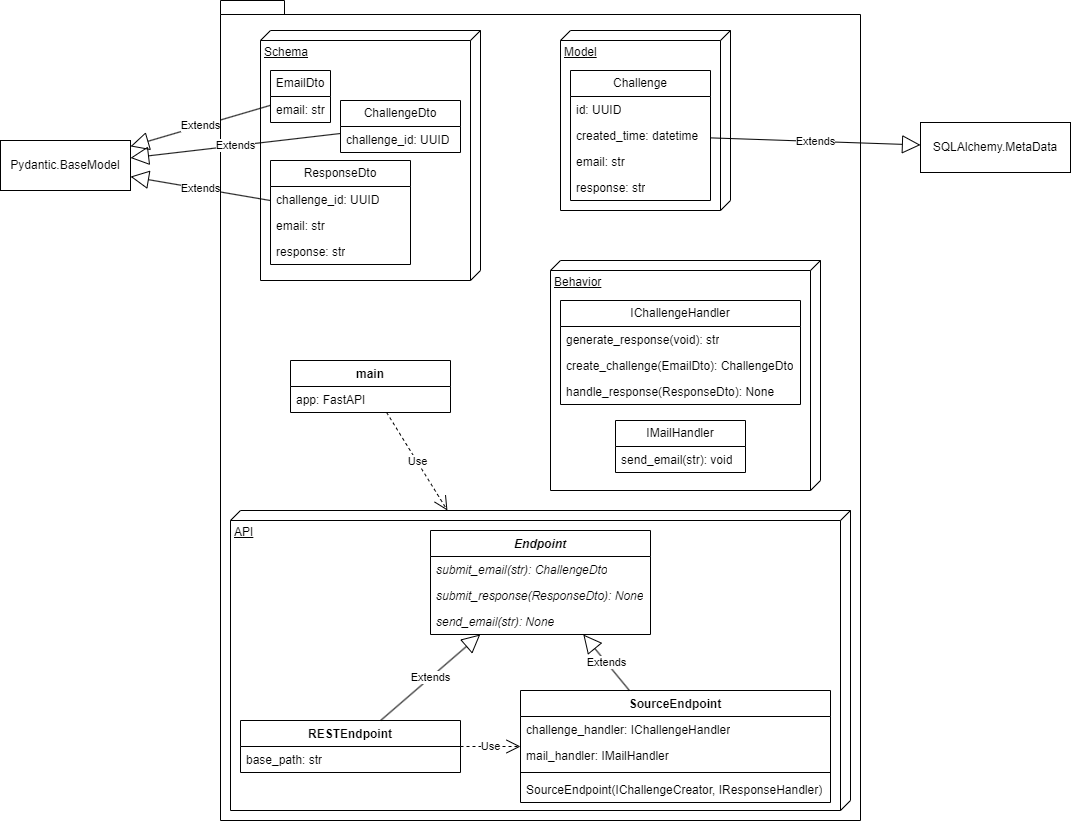

The diagram above was exported from draw.io. Its source (the exported page's mxGraphModel, read from the mxfile embedded in the PNG):
<mxGraphModel dx="2524" dy="786" grid="1" gridSize="10" guides="1" tooltips="1" connect="1" arrows="1" fold="1" page="1" pageScale="1" pageWidth="850" pageHeight="1100" math="0" shadow="0">
  <root>
    <mxCell id="0" />
    <mxCell id="1" parent="0" />
    <mxCell id="O8kKTqrKYKEVhYFN5ijS-76" value="" style="shape=folder;fontStyle=1;spacingTop=10;tabWidth=40;tabHeight=14;tabPosition=left;html=1;whiteSpace=wrap;" vertex="1" parent="1">
      <mxGeometry x="120" y="200" width="640" height="820" as="geometry" />
    </mxCell>
    <mxCell id="O8kKTqrKYKEVhYFN5ijS-45" value="API" style="verticalAlign=top;align=left;spacingTop=8;spacingLeft=2;spacingRight=12;shape=cube;size=10;direction=south;fontStyle=4;html=1;whiteSpace=wrap;" vertex="1" parent="1">
      <mxGeometry x="130" y="710" width="620" height="300" as="geometry" />
    </mxCell>
    <mxCell id="O8kKTqrKYKEVhYFN5ijS-39" value="Behavior" style="verticalAlign=top;align=left;spacingTop=8;spacingLeft=2;spacingRight=12;shape=cube;size=10;direction=south;fontStyle=4;html=1;whiteSpace=wrap;" vertex="1" parent="1">
      <mxGeometry x="450" y="460" width="270" height="230" as="geometry" />
    </mxCell>
    <mxCell id="O8kKTqrKYKEVhYFN5ijS-29" value="Model" style="verticalAlign=top;align=left;spacingTop=8;spacingLeft=2;spacingRight=12;shape=cube;size=10;direction=south;fontStyle=4;html=1;whiteSpace=wrap;" vertex="1" parent="1">
      <mxGeometry x="460" y="230" width="170" height="180" as="geometry" />
    </mxCell>
    <mxCell id="O8kKTqrKYKEVhYFN5ijS-18" value="Schema" style="verticalAlign=top;align=left;spacingTop=8;spacingLeft=2;spacingRight=12;shape=cube;size=10;direction=south;fontStyle=4;html=1;whiteSpace=wrap;" vertex="1" parent="1">
      <mxGeometry x="160" y="230" width="220" height="250" as="geometry" />
    </mxCell>
    <mxCell id="O8kKTqrKYKEVhYFN5ijS-1" value="EmailDto" style="swimlane;fontStyle=0;childLayout=stackLayout;horizontal=1;startSize=26;fillColor=none;horizontalStack=0;resizeParent=1;resizeParentMax=0;resizeLast=0;collapsible=1;marginBottom=0;whiteSpace=wrap;html=1;" vertex="1" parent="1">
      <mxGeometry x="170" y="270" width="60" height="52" as="geometry" />
    </mxCell>
    <mxCell id="O8kKTqrKYKEVhYFN5ijS-2" value="email: str" style="text;strokeColor=none;fillColor=none;align=left;verticalAlign=top;spacingLeft=4;spacingRight=4;overflow=hidden;rotatable=0;points=[[0,0.5],[1,0.5]];portConstraint=eastwest;whiteSpace=wrap;html=1;" vertex="1" parent="O8kKTqrKYKEVhYFN5ijS-1">
      <mxGeometry y="26" width="60" height="26" as="geometry" />
    </mxCell>
    <mxCell id="O8kKTqrKYKEVhYFN5ijS-9" value="ChallengeDto" style="swimlane;fontStyle=0;childLayout=stackLayout;horizontal=1;startSize=26;fillColor=none;horizontalStack=0;resizeParent=1;resizeParentMax=0;resizeLast=0;collapsible=1;marginBottom=0;whiteSpace=wrap;html=1;" vertex="1" parent="1">
      <mxGeometry x="240" y="300" width="120" height="52" as="geometry" />
    </mxCell>
    <mxCell id="O8kKTqrKYKEVhYFN5ijS-10" value="challenge_id: UUID" style="text;strokeColor=none;fillColor=none;align=left;verticalAlign=top;spacingLeft=4;spacingRight=4;overflow=hidden;rotatable=0;points=[[0,0.5],[1,0.5]];portConstraint=eastwest;whiteSpace=wrap;html=1;" vertex="1" parent="O8kKTqrKYKEVhYFN5ijS-9">
      <mxGeometry y="26" width="120" height="26" as="geometry" />
    </mxCell>
    <mxCell id="O8kKTqrKYKEVhYFN5ijS-13" value="ResponseDto" style="swimlane;fontStyle=0;childLayout=stackLayout;horizontal=1;startSize=26;fillColor=none;horizontalStack=0;resizeParent=1;resizeParentMax=0;resizeLast=0;collapsible=1;marginBottom=0;whiteSpace=wrap;html=1;" vertex="1" parent="1">
      <mxGeometry x="170" y="360" width="140" height="104" as="geometry" />
    </mxCell>
    <mxCell id="O8kKTqrKYKEVhYFN5ijS-14" value="challenge_id: UUID" style="text;strokeColor=none;fillColor=none;align=left;verticalAlign=top;spacingLeft=4;spacingRight=4;overflow=hidden;rotatable=0;points=[[0,0.5],[1,0.5]];portConstraint=eastwest;whiteSpace=wrap;html=1;" vertex="1" parent="O8kKTqrKYKEVhYFN5ijS-13">
      <mxGeometry y="26" width="140" height="26" as="geometry" />
    </mxCell>
    <mxCell id="O8kKTqrKYKEVhYFN5ijS-15" value="email: str" style="text;strokeColor=none;fillColor=none;align=left;verticalAlign=top;spacingLeft=4;spacingRight=4;overflow=hidden;rotatable=0;points=[[0,0.5],[1,0.5]];portConstraint=eastwest;whiteSpace=wrap;html=1;" vertex="1" parent="O8kKTqrKYKEVhYFN5ijS-13">
      <mxGeometry y="52" width="140" height="26" as="geometry" />
    </mxCell>
    <mxCell id="O8kKTqrKYKEVhYFN5ijS-16" value="response: str" style="text;strokeColor=none;fillColor=none;align=left;verticalAlign=top;spacingLeft=4;spacingRight=4;overflow=hidden;rotatable=0;points=[[0,0.5],[1,0.5]];portConstraint=eastwest;whiteSpace=wrap;html=1;" vertex="1" parent="O8kKTqrKYKEVhYFN5ijS-13">
      <mxGeometry y="78" width="140" height="26" as="geometry" />
    </mxCell>
    <mxCell id="O8kKTqrKYKEVhYFN5ijS-19" value="Pydantic.BaseModel" style="html=1;whiteSpace=wrap;" vertex="1" parent="1">
      <mxGeometry x="-100" y="340" width="130" height="50" as="geometry" />
    </mxCell>
    <mxCell id="O8kKTqrKYKEVhYFN5ijS-21" value="Extends" style="endArrow=block;endSize=16;endFill=0;html=1;rounded=0;" edge="1" parent="1" source="O8kKTqrKYKEVhYFN5ijS-1" target="O8kKTqrKYKEVhYFN5ijS-19">
      <mxGeometry width="160" relative="1" as="geometry">
        <mxPoint x="290" y="410" as="sourcePoint" />
        <mxPoint x="450" y="410" as="targetPoint" />
      </mxGeometry>
    </mxCell>
    <mxCell id="O8kKTqrKYKEVhYFN5ijS-22" value="Extends" style="endArrow=block;endSize=16;endFill=0;html=1;rounded=0;" edge="1" parent="1" source="O8kKTqrKYKEVhYFN5ijS-13" target="O8kKTqrKYKEVhYFN5ijS-19">
      <mxGeometry width="160" relative="1" as="geometry">
        <mxPoint x="290" y="410" as="sourcePoint" />
        <mxPoint x="450" y="410" as="targetPoint" />
      </mxGeometry>
    </mxCell>
    <mxCell id="O8kKTqrKYKEVhYFN5ijS-23" value="Extends" style="endArrow=block;endSize=16;endFill=0;html=1;rounded=0;" edge="1" parent="1" source="O8kKTqrKYKEVhYFN5ijS-9" target="O8kKTqrKYKEVhYFN5ijS-19">
      <mxGeometry width="160" relative="1" as="geometry">
        <mxPoint x="290" y="410" as="sourcePoint" />
        <mxPoint x="450" y="410" as="targetPoint" />
      </mxGeometry>
    </mxCell>
    <mxCell id="O8kKTqrKYKEVhYFN5ijS-24" value="Challenge" style="swimlane;fontStyle=0;childLayout=stackLayout;horizontal=1;startSize=26;fillColor=none;horizontalStack=0;resizeParent=1;resizeParentMax=0;resizeLast=0;collapsible=1;marginBottom=0;whiteSpace=wrap;html=1;" vertex="1" parent="1">
      <mxGeometry x="470" y="270" width="140" height="130" as="geometry" />
    </mxCell>
    <mxCell id="O8kKTqrKYKEVhYFN5ijS-27" value="id: UUID" style="text;strokeColor=none;fillColor=none;align=left;verticalAlign=top;spacingLeft=4;spacingRight=4;overflow=hidden;rotatable=0;points=[[0,0.5],[1,0.5]];portConstraint=eastwest;whiteSpace=wrap;html=1;" vertex="1" parent="O8kKTqrKYKEVhYFN5ijS-24">
      <mxGeometry y="26" width="140" height="26" as="geometry" />
    </mxCell>
    <mxCell id="O8kKTqrKYKEVhYFN5ijS-25" value="created_time: datetime" style="text;strokeColor=none;fillColor=none;align=left;verticalAlign=top;spacingLeft=4;spacingRight=4;overflow=hidden;rotatable=0;points=[[0,0.5],[1,0.5]];portConstraint=eastwest;whiteSpace=wrap;html=1;" vertex="1" parent="O8kKTqrKYKEVhYFN5ijS-24">
      <mxGeometry y="52" width="140" height="26" as="geometry" />
    </mxCell>
    <mxCell id="O8kKTqrKYKEVhYFN5ijS-26" value="email: str" style="text;strokeColor=none;fillColor=none;align=left;verticalAlign=top;spacingLeft=4;spacingRight=4;overflow=hidden;rotatable=0;points=[[0,0.5],[1,0.5]];portConstraint=eastwest;whiteSpace=wrap;html=1;" vertex="1" parent="O8kKTqrKYKEVhYFN5ijS-24">
      <mxGeometry y="78" width="140" height="26" as="geometry" />
    </mxCell>
    <mxCell id="O8kKTqrKYKEVhYFN5ijS-28" value="response: str" style="text;strokeColor=none;fillColor=none;align=left;verticalAlign=top;spacingLeft=4;spacingRight=4;overflow=hidden;rotatable=0;points=[[0,0.5],[1,0.5]];portConstraint=eastwest;whiteSpace=wrap;html=1;" vertex="1" parent="O8kKTqrKYKEVhYFN5ijS-24">
      <mxGeometry y="104" width="140" height="26" as="geometry" />
    </mxCell>
    <mxCell id="O8kKTqrKYKEVhYFN5ijS-30" value="SQLAlchemy.MetaData" style="html=1;whiteSpace=wrap;" vertex="1" parent="1">
      <mxGeometry x="820" y="322" width="150" height="50" as="geometry" />
    </mxCell>
    <mxCell id="O8kKTqrKYKEVhYFN5ijS-31" value="Extends" style="endArrow=block;endSize=16;endFill=0;html=1;rounded=0;" edge="1" parent="1" source="O8kKTqrKYKEVhYFN5ijS-24" target="O8kKTqrKYKEVhYFN5ijS-30">
      <mxGeometry width="160" relative="1" as="geometry">
        <mxPoint x="460" y="320" as="sourcePoint" />
        <mxPoint x="620" y="320" as="targetPoint" />
      </mxGeometry>
    </mxCell>
    <mxCell id="O8kKTqrKYKEVhYFN5ijS-32" value="IChallengeHandler" style="swimlane;fontStyle=0;childLayout=stackLayout;horizontal=1;startSize=26;fillColor=none;horizontalStack=0;resizeParent=1;resizeParentMax=0;resizeLast=0;collapsible=1;marginBottom=0;whiteSpace=wrap;html=1;" vertex="1" parent="1">
      <mxGeometry x="460" y="500" width="240" height="104" as="geometry" />
    </mxCell>
    <mxCell id="O8kKTqrKYKEVhYFN5ijS-33" value="generate_response(void): str" style="text;strokeColor=none;fillColor=none;align=left;verticalAlign=top;spacingLeft=4;spacingRight=4;overflow=hidden;rotatable=0;points=[[0,0.5],[1,0.5]];portConstraint=eastwest;whiteSpace=wrap;html=1;" vertex="1" parent="O8kKTqrKYKEVhYFN5ijS-32">
      <mxGeometry y="26" width="240" height="26" as="geometry" />
    </mxCell>
    <mxCell id="O8kKTqrKYKEVhYFN5ijS-34" value="create_challenge(EmailDto): ChallengeDto" style="text;strokeColor=none;fillColor=none;align=left;verticalAlign=top;spacingLeft=4;spacingRight=4;overflow=hidden;rotatable=0;points=[[0,0.5],[1,0.5]];portConstraint=eastwest;whiteSpace=wrap;html=1;" vertex="1" parent="O8kKTqrKYKEVhYFN5ijS-32">
      <mxGeometry y="52" width="240" height="26" as="geometry" />
    </mxCell>
    <mxCell id="O8kKTqrKYKEVhYFN5ijS-37" value="handle_response(ResponseDto): None" style="text;strokeColor=none;fillColor=none;align=left;verticalAlign=top;spacingLeft=4;spacingRight=4;overflow=hidden;rotatable=0;points=[[0,0.5],[1,0.5]];portConstraint=eastwest;whiteSpace=wrap;html=1;" vertex="1" parent="O8kKTqrKYKEVhYFN5ijS-32">
      <mxGeometry y="78" width="240" height="26" as="geometry" />
    </mxCell>
    <mxCell id="O8kKTqrKYKEVhYFN5ijS-40" value="&lt;i&gt;Endpoint&lt;/i&gt;" style="swimlane;fontStyle=1;align=center;verticalAlign=top;childLayout=stackLayout;horizontal=1;startSize=26;horizontalStack=0;resizeParent=1;resizeParentMax=0;resizeLast=0;collapsible=1;marginBottom=0;whiteSpace=wrap;html=1;" vertex="1" parent="1">
      <mxGeometry x="330" y="730" width="220" height="104" as="geometry" />
    </mxCell>
    <mxCell id="O8kKTqrKYKEVhYFN5ijS-43" value="&lt;i&gt;submit_email(str): ChallengeDto&lt;/i&gt;" style="text;strokeColor=none;fillColor=none;align=left;verticalAlign=top;spacingLeft=4;spacingRight=4;overflow=hidden;rotatable=0;points=[[0,0.5],[1,0.5]];portConstraint=eastwest;whiteSpace=wrap;html=1;" vertex="1" parent="O8kKTqrKYKEVhYFN5ijS-40">
      <mxGeometry y="26" width="220" height="26" as="geometry" />
    </mxCell>
    <mxCell id="O8kKTqrKYKEVhYFN5ijS-44" value="&lt;i&gt;submit_response(ResponseDto): None&lt;/i&gt;" style="text;strokeColor=none;fillColor=none;align=left;verticalAlign=top;spacingLeft=4;spacingRight=4;overflow=hidden;rotatable=0;points=[[0,0.5],[1,0.5]];portConstraint=eastwest;whiteSpace=wrap;html=1;" vertex="1" parent="O8kKTqrKYKEVhYFN5ijS-40">
      <mxGeometry y="52" width="220" height="26" as="geometry" />
    </mxCell>
    <mxCell id="O8kKTqrKYKEVhYFN5ijS-81" value="&lt;i&gt;send_email(str): None&lt;/i&gt;" style="text;strokeColor=none;fillColor=none;align=left;verticalAlign=top;spacingLeft=4;spacingRight=4;overflow=hidden;rotatable=0;points=[[0,0.5],[1,0.5]];portConstraint=eastwest;whiteSpace=wrap;html=1;" vertex="1" parent="O8kKTqrKYKEVhYFN5ijS-40">
      <mxGeometry y="78" width="220" height="26" as="geometry" />
    </mxCell>
    <mxCell id="O8kKTqrKYKEVhYFN5ijS-46" value="SourceEndpoint" style="swimlane;fontStyle=1;align=center;verticalAlign=top;childLayout=stackLayout;horizontal=1;startSize=26;horizontalStack=0;resizeParent=1;resizeParentMax=0;resizeLast=0;collapsible=1;marginBottom=0;whiteSpace=wrap;html=1;" vertex="1" parent="1">
      <mxGeometry x="420" y="890" width="310" height="112" as="geometry" />
    </mxCell>
    <mxCell id="O8kKTqrKYKEVhYFN5ijS-69" value="challenge_handler: IChallengeHandler" style="text;strokeColor=none;fillColor=none;align=left;verticalAlign=top;spacingLeft=4;spacingRight=4;overflow=hidden;rotatable=0;points=[[0,0.5],[1,0.5]];portConstraint=eastwest;whiteSpace=wrap;html=1;" vertex="1" parent="O8kKTqrKYKEVhYFN5ijS-46">
      <mxGeometry y="26" width="310" height="26" as="geometry" />
    </mxCell>
    <mxCell id="O8kKTqrKYKEVhYFN5ijS-50" value="mail_handler: IMailHandler" style="text;strokeColor=none;fillColor=none;align=left;verticalAlign=top;spacingLeft=4;spacingRight=4;overflow=hidden;rotatable=0;points=[[0,0.5],[1,0.5]];portConstraint=eastwest;whiteSpace=wrap;html=1;" vertex="1" parent="O8kKTqrKYKEVhYFN5ijS-46">
      <mxGeometry y="52" width="310" height="26" as="geometry" />
    </mxCell>
    <mxCell id="O8kKTqrKYKEVhYFN5ijS-68" value="" style="line;strokeWidth=1;fillColor=none;align=left;verticalAlign=middle;spacingTop=-1;spacingLeft=3;spacingRight=3;rotatable=0;labelPosition=right;points=[];portConstraint=eastwest;strokeColor=inherit;" vertex="1" parent="O8kKTqrKYKEVhYFN5ijS-46">
      <mxGeometry y="78" width="310" height="8" as="geometry" />
    </mxCell>
    <mxCell id="O8kKTqrKYKEVhYFN5ijS-47" value="SourceEndpoint(IChallengeCreator, IResponseHandler)" style="text;strokeColor=none;fillColor=none;align=left;verticalAlign=top;spacingLeft=4;spacingRight=4;overflow=hidden;rotatable=0;points=[[0,0.5],[1,0.5]];portConstraint=eastwest;whiteSpace=wrap;html=1;" vertex="1" parent="O8kKTqrKYKEVhYFN5ijS-46">
      <mxGeometry y="86" width="310" height="26" as="geometry" />
    </mxCell>
    <mxCell id="O8kKTqrKYKEVhYFN5ijS-55" value="RESTEndpoint" style="swimlane;fontStyle=1;align=center;verticalAlign=top;childLayout=stackLayout;horizontal=1;startSize=26;horizontalStack=0;resizeParent=1;resizeParentMax=0;resizeLast=0;collapsible=1;marginBottom=0;whiteSpace=wrap;html=1;" vertex="1" parent="1">
      <mxGeometry x="140" y="920" width="220" height="52" as="geometry" />
    </mxCell>
    <mxCell id="O8kKTqrKYKEVhYFN5ijS-67" value="base_path: str" style="text;strokeColor=none;fillColor=none;align=left;verticalAlign=top;spacingLeft=4;spacingRight=4;overflow=hidden;rotatable=0;points=[[0,0.5],[1,0.5]];portConstraint=eastwest;whiteSpace=wrap;html=1;" vertex="1" parent="O8kKTqrKYKEVhYFN5ijS-55">
      <mxGeometry y="26" width="220" height="26" as="geometry" />
    </mxCell>
    <mxCell id="O8kKTqrKYKEVhYFN5ijS-58" value="Use" style="endArrow=open;endSize=12;dashed=1;html=1;rounded=0;" edge="1" parent="1" source="O8kKTqrKYKEVhYFN5ijS-55" target="O8kKTqrKYKEVhYFN5ijS-46">
      <mxGeometry width="160" relative="1" as="geometry">
        <mxPoint x="800" y="870" as="sourcePoint" />
        <mxPoint x="960" y="870" as="targetPoint" />
      </mxGeometry>
    </mxCell>
    <mxCell id="O8kKTqrKYKEVhYFN5ijS-59" value="Extends" style="endArrow=block;endSize=16;endFill=0;html=1;rounded=0;" edge="1" parent="1" source="O8kKTqrKYKEVhYFN5ijS-46" target="O8kKTqrKYKEVhYFN5ijS-40">
      <mxGeometry width="160" relative="1" as="geometry">
        <mxPoint x="800" y="870" as="sourcePoint" />
        <mxPoint x="960" y="870" as="targetPoint" />
      </mxGeometry>
    </mxCell>
    <mxCell id="O8kKTqrKYKEVhYFN5ijS-60" value="Extends" style="endArrow=block;endSize=16;endFill=0;html=1;rounded=0;" edge="1" parent="1" source="O8kKTqrKYKEVhYFN5ijS-55" target="O8kKTqrKYKEVhYFN5ijS-40">
      <mxGeometry width="160" relative="1" as="geometry">
        <mxPoint x="800" y="870" as="sourcePoint" />
        <mxPoint x="960" y="870" as="targetPoint" />
      </mxGeometry>
    </mxCell>
    <mxCell id="O8kKTqrKYKEVhYFN5ijS-70" value="main" style="swimlane;fontStyle=1;align=center;verticalAlign=top;childLayout=stackLayout;horizontal=1;startSize=26;horizontalStack=0;resizeParent=1;resizeParentMax=0;resizeLast=0;collapsible=1;marginBottom=0;whiteSpace=wrap;html=1;" vertex="1" parent="1">
      <mxGeometry x="190" y="560" width="160" height="52" as="geometry" />
    </mxCell>
    <mxCell id="O8kKTqrKYKEVhYFN5ijS-71" value="app: FastAPI" style="text;strokeColor=none;fillColor=none;align=left;verticalAlign=top;spacingLeft=4;spacingRight=4;overflow=hidden;rotatable=0;points=[[0,0.5],[1,0.5]];portConstraint=eastwest;whiteSpace=wrap;html=1;" vertex="1" parent="O8kKTqrKYKEVhYFN5ijS-70">
      <mxGeometry y="26" width="160" height="26" as="geometry" />
    </mxCell>
    <mxCell id="O8kKTqrKYKEVhYFN5ijS-75" value="Use" style="endArrow=open;endSize=12;dashed=1;html=1;rounded=0;" edge="1" parent="1" source="O8kKTqrKYKEVhYFN5ijS-70" target="O8kKTqrKYKEVhYFN5ijS-45">
      <mxGeometry width="160" relative="1" as="geometry">
        <mxPoint x="560" y="720" as="sourcePoint" />
        <mxPoint x="720" y="720" as="targetPoint" />
      </mxGeometry>
    </mxCell>
    <mxCell id="O8kKTqrKYKEVhYFN5ijS-77" value="IMailHandler" style="swimlane;fontStyle=0;childLayout=stackLayout;horizontal=1;startSize=26;fillColor=none;horizontalStack=0;resizeParent=1;resizeParentMax=0;resizeLast=0;collapsible=1;marginBottom=0;whiteSpace=wrap;html=1;" vertex="1" parent="1">
      <mxGeometry x="515" y="620" width="130" height="52" as="geometry" />
    </mxCell>
    <mxCell id="O8kKTqrKYKEVhYFN5ijS-78" value="send_email(str): void" style="text;strokeColor=none;fillColor=none;align=left;verticalAlign=top;spacingLeft=4;spacingRight=4;overflow=hidden;rotatable=0;points=[[0,0.5],[1,0.5]];portConstraint=eastwest;whiteSpace=wrap;html=1;" vertex="1" parent="O8kKTqrKYKEVhYFN5ijS-77">
      <mxGeometry y="26" width="130" height="26" as="geometry" />
    </mxCell>
  </root>
</mxGraphModel>